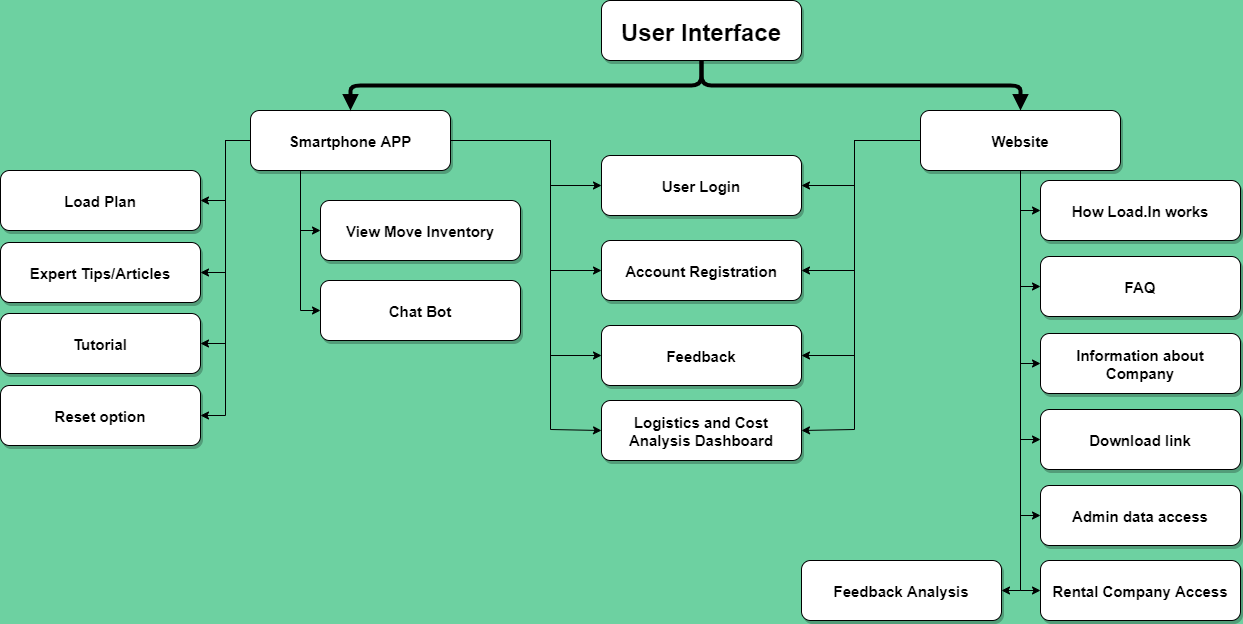

The diagram above was exported from draw.io. Its source (the exported page's mxGraphModel, read from the mxfile embedded in the PNG):
<mxGraphModel dx="2255" dy="806" grid="1" gridSize="10" guides="1" tooltips="1" connect="1" arrows="1" fold="1" page="1" pageScale="1" pageWidth="1169" pageHeight="827" background="#6DD1A1" math="0" shadow="0">
  <root>
    <mxCell id="0" />
    <mxCell id="1" parent="0" />
    <mxCell id="KDy_Ha-mG93icM_fpxya-1" value="User Interface" style="rounded=1;shadow=1;fontStyle=1;fontSize=24;labelBackgroundColor=none;fillColor=#FFFFFF;" parent="1" vertex="1">
      <mxGeometry x="17" y="90" width="200" height="60" as="geometry" />
    </mxCell>
    <mxCell id="KDy_Ha-mG93icM_fpxya-2" style="edgeStyle=orthogonalEdgeStyle;rounded=0;orthogonalLoop=1;jettySize=auto;html=1;entryX=0;entryY=0.5;entryDx=0;entryDy=0;" parent="1" source="KDy_Ha-mG93icM_fpxya-11" target="KDy_Ha-mG93icM_fpxya-28" edge="1">
      <mxGeometry relative="1" as="geometry">
        <Array as="points">
          <mxPoint x="-34" y="230" />
          <mxPoint x="-34" y="275" />
        </Array>
      </mxGeometry>
    </mxCell>
    <mxCell id="KDy_Ha-mG93icM_fpxya-3" style="edgeStyle=orthogonalEdgeStyle;rounded=0;orthogonalLoop=1;jettySize=auto;html=1;entryX=0;entryY=0.5;entryDx=0;entryDy=0;" parent="1" source="KDy_Ha-mG93icM_fpxya-11" target="KDy_Ha-mG93icM_fpxya-29" edge="1">
      <mxGeometry relative="1" as="geometry">
        <Array as="points">
          <mxPoint x="-34" y="230" />
          <mxPoint x="-34" y="360" />
        </Array>
      </mxGeometry>
    </mxCell>
    <mxCell id="KDy_Ha-mG93icM_fpxya-4" style="edgeStyle=orthogonalEdgeStyle;rounded=0;orthogonalLoop=1;jettySize=auto;html=1;entryX=0;entryY=0.5;entryDx=0;entryDy=0;" parent="1" source="KDy_Ha-mG93icM_fpxya-11" target="KDy_Ha-mG93icM_fpxya-32" edge="1">
      <mxGeometry relative="1" as="geometry">
        <Array as="points">
          <mxPoint x="-34" y="230" />
          <mxPoint x="-34" y="445" />
        </Array>
      </mxGeometry>
    </mxCell>
    <mxCell id="KDy_Ha-mG93icM_fpxya-5" style="edgeStyle=orthogonalEdgeStyle;rounded=0;orthogonalLoop=1;jettySize=auto;html=1;entryX=1;entryY=0.5;entryDx=0;entryDy=0;" parent="1" source="KDy_Ha-mG93icM_fpxya-11" target="KDy_Ha-mG93icM_fpxya-24" edge="1">
      <mxGeometry relative="1" as="geometry" />
    </mxCell>
    <mxCell id="KDy_Ha-mG93icM_fpxya-6" style="edgeStyle=orthogonalEdgeStyle;rounded=0;orthogonalLoop=1;jettySize=auto;html=1;entryX=1;entryY=0.5;entryDx=0;entryDy=0;" parent="1" source="KDy_Ha-mG93icM_fpxya-11" target="KDy_Ha-mG93icM_fpxya-25" edge="1">
      <mxGeometry relative="1" as="geometry" />
    </mxCell>
    <mxCell id="KDy_Ha-mG93icM_fpxya-7" style="edgeStyle=orthogonalEdgeStyle;rounded=0;orthogonalLoop=1;jettySize=auto;html=1;entryX=1;entryY=0.5;entryDx=0;entryDy=0;" parent="1" source="KDy_Ha-mG93icM_fpxya-11" target="KDy_Ha-mG93icM_fpxya-26" edge="1">
      <mxGeometry relative="1" as="geometry" />
    </mxCell>
    <mxCell id="KDy_Ha-mG93icM_fpxya-8" style="edgeStyle=orthogonalEdgeStyle;rounded=0;orthogonalLoop=1;jettySize=auto;html=1;entryX=1;entryY=0.5;entryDx=0;entryDy=0;" parent="1" source="KDy_Ha-mG93icM_fpxya-11" target="KDy_Ha-mG93icM_fpxya-27" edge="1">
      <mxGeometry relative="1" as="geometry" />
    </mxCell>
    <mxCell id="KDy_Ha-mG93icM_fpxya-9" style="edgeStyle=orthogonalEdgeStyle;rounded=0;orthogonalLoop=1;jettySize=auto;html=1;entryX=0;entryY=0.5;entryDx=0;entryDy=0;exitX=0.25;exitY=1;exitDx=0;exitDy=0;" parent="1" source="KDy_Ha-mG93icM_fpxya-11" target="KDy_Ha-mG93icM_fpxya-31" edge="1">
      <mxGeometry relative="1" as="geometry" />
    </mxCell>
    <mxCell id="KDy_Ha-mG93icM_fpxya-10" style="edgeStyle=orthogonalEdgeStyle;rounded=0;orthogonalLoop=1;jettySize=auto;html=1;entryX=0;entryY=0.5;entryDx=0;entryDy=0;exitX=0.25;exitY=1;exitDx=0;exitDy=0;" parent="1" source="KDy_Ha-mG93icM_fpxya-11" target="KDy_Ha-mG93icM_fpxya-30" edge="1">
      <mxGeometry relative="1" as="geometry" />
    </mxCell>
    <mxCell id="KDy_Ha-mG93icM_fpxya-11" value="Smartphone APP" style="rounded=1;shadow=1;fontStyle=1;fontSize=15;fillColor=#FFFFFF;" parent="1" vertex="1">
      <mxGeometry x="-334" y="200" width="200" height="60" as="geometry" />
    </mxCell>
    <mxCell id="KDy_Ha-mG93icM_fpxya-12" value="" style="edgeStyle=elbowEdgeStyle;elbow=vertical;strokeWidth=4;endArrow=block;endFill=1;fontStyle=1;exitX=0.5;exitY=1;exitDx=0;exitDy=0;" parent="1" source="KDy_Ha-mG93icM_fpxya-1" target="KDy_Ha-mG93icM_fpxya-11" edge="1">
      <mxGeometry x="-763" y="-10" width="100" height="100" as="geometry">
        <mxPoint x="-13" y="230" as="sourcePoint" />
        <mxPoint x="-663" y="-10" as="targetPoint" />
      </mxGeometry>
    </mxCell>
    <mxCell id="KDy_Ha-mG93icM_fpxya-13" value="" style="edgeStyle=elbowEdgeStyle;elbow=vertical;strokeWidth=4;endArrow=block;endFill=1;fontStyle=1;exitX=0.5;exitY=1;exitDx=0;exitDy=0;entryX=0.5;entryY=0;entryDx=0;entryDy=0;" parent="1" source="KDy_Ha-mG93icM_fpxya-1" target="KDy_Ha-mG93icM_fpxya-23" edge="1">
      <mxGeometry x="-453" y="4" width="100" height="100" as="geometry">
        <mxPoint x="-15" y="228.5" as="sourcePoint" />
        <mxPoint x="595" y="282.5" as="targetPoint" />
      </mxGeometry>
    </mxCell>
    <mxCell id="KDy_Ha-mG93icM_fpxya-17" style="edgeStyle=orthogonalEdgeStyle;rounded=0;orthogonalLoop=1;jettySize=auto;html=1;entryX=0;entryY=0.5;entryDx=0;entryDy=0;" parent="1" source="KDy_Ha-mG93icM_fpxya-23" target="KDy_Ha-mG93icM_fpxya-33" edge="1">
      <mxGeometry relative="1" as="geometry" />
    </mxCell>
    <mxCell id="KDy_Ha-mG93icM_fpxya-18" style="edgeStyle=orthogonalEdgeStyle;rounded=0;orthogonalLoop=1;jettySize=auto;html=1;entryX=0;entryY=0.5;entryDx=0;entryDy=0;" parent="1" source="KDy_Ha-mG93icM_fpxya-23" target="KDy_Ha-mG93icM_fpxya-34" edge="1">
      <mxGeometry relative="1" as="geometry" />
    </mxCell>
    <mxCell id="KDy_Ha-mG93icM_fpxya-19" style="edgeStyle=orthogonalEdgeStyle;rounded=0;orthogonalLoop=1;jettySize=auto;html=1;entryX=0;entryY=0.5;entryDx=0;entryDy=0;" parent="1" source="KDy_Ha-mG93icM_fpxya-23" target="KDy_Ha-mG93icM_fpxya-35" edge="1">
      <mxGeometry relative="1" as="geometry" />
    </mxCell>
    <mxCell id="KDy_Ha-mG93icM_fpxya-20" style="edgeStyle=orthogonalEdgeStyle;rounded=0;orthogonalLoop=1;jettySize=auto;html=1;entryX=0;entryY=0.5;entryDx=0;entryDy=0;" parent="1" source="KDy_Ha-mG93icM_fpxya-23" target="KDy_Ha-mG93icM_fpxya-36" edge="1">
      <mxGeometry relative="1" as="geometry" />
    </mxCell>
    <mxCell id="KDy_Ha-mG93icM_fpxya-21" style="edgeStyle=orthogonalEdgeStyle;rounded=0;orthogonalLoop=1;jettySize=auto;html=1;entryX=0;entryY=0.5;entryDx=0;entryDy=0;" parent="1" source="KDy_Ha-mG93icM_fpxya-23" target="KDy_Ha-mG93icM_fpxya-37" edge="1">
      <mxGeometry relative="1" as="geometry" />
    </mxCell>
    <mxCell id="KDy_Ha-mG93icM_fpxya-22" style="edgeStyle=orthogonalEdgeStyle;rounded=0;orthogonalLoop=1;jettySize=auto;html=1;entryX=0;entryY=0.5;entryDx=0;entryDy=0;" parent="1" source="KDy_Ha-mG93icM_fpxya-23" target="KDy_Ha-mG93icM_fpxya-38" edge="1">
      <mxGeometry relative="1" as="geometry" />
    </mxCell>
    <mxCell id="KDy_Ha-mG93icM_fpxya-23" value="Website" style="rounded=1;shadow=1;fontStyle=1;fontSize=15;fillColor=#FFFFFF;" parent="1" vertex="1">
      <mxGeometry x="336" y="200" width="200" height="60" as="geometry" />
    </mxCell>
    <mxCell id="KDy_Ha-mG93icM_fpxya-24" value="Load Plan" style="rounded=1;shadow=1;fontStyle=1;fontSize=15;fillColor=#FFFFFF;" parent="1" vertex="1">
      <mxGeometry x="-584" y="260" width="200" height="60" as="geometry" />
    </mxCell>
    <mxCell id="KDy_Ha-mG93icM_fpxya-25" value="Expert Tips/Articles" style="rounded=1;shadow=1;fontStyle=1;fontSize=15;fillColor=#FFFFFF;" parent="1" vertex="1">
      <mxGeometry x="-584" y="332" width="200" height="60" as="geometry" />
    </mxCell>
    <mxCell id="KDy_Ha-mG93icM_fpxya-26" value="Tutorial" style="rounded=1;shadow=1;fontStyle=1;fontSize=15;fillColor=#FFFFFF;" parent="1" vertex="1">
      <mxGeometry x="-584" y="403" width="200" height="60" as="geometry" />
    </mxCell>
    <mxCell id="KDy_Ha-mG93icM_fpxya-27" value="Reset option" style="rounded=1;shadow=1;fontStyle=1;fontSize=15;fillColor=#FFFFFF;" parent="1" vertex="1">
      <mxGeometry x="-584" y="475" width="200" height="60" as="geometry" />
    </mxCell>
    <mxCell id="KDy_Ha-mG93icM_fpxya-28" value="User Login" style="rounded=1;shadow=1;fontStyle=1;fontSize=15;fillColor=#FFFFFF;" parent="1" vertex="1">
      <mxGeometry x="17" y="245" width="200" height="60" as="geometry" />
    </mxCell>
    <mxCell id="KDy_Ha-mG93icM_fpxya-29" value="Account Registration" style="rounded=1;shadow=1;fontStyle=1;fontSize=15;fillColor=#FFFFFF;" parent="1" vertex="1">
      <mxGeometry x="17" y="330" width="200" height="60" as="geometry" />
    </mxCell>
    <mxCell id="KDy_Ha-mG93icM_fpxya-30" value="Chat Bot" style="rounded=1;shadow=1;fontStyle=1;fontSize=15;fillColor=#FFFFFF;" parent="1" vertex="1">
      <mxGeometry x="-264" y="370" width="200" height="60" as="geometry" />
    </mxCell>
    <mxCell id="KDy_Ha-mG93icM_fpxya-31" value="View Move Inventory" style="rounded=1;shadow=1;fontStyle=1;fontSize=15;fillColor=#FFFFFF;" parent="1" vertex="1">
      <mxGeometry x="-264" y="290" width="200" height="60" as="geometry" />
    </mxCell>
    <mxCell id="KDy_Ha-mG93icM_fpxya-32" value="Feedback" style="rounded=1;shadow=1;fontStyle=1;fontSize=15;fillColor=#FFFFFF;" parent="1" vertex="1">
      <mxGeometry x="17" y="415" width="200" height="60" as="geometry" />
    </mxCell>
    <mxCell id="KDy_Ha-mG93icM_fpxya-33" value="How Load.In works" style="rounded=1;shadow=1;fontStyle=1;fontSize=15;fillColor=#FFFFFF;" parent="1" vertex="1">
      <mxGeometry x="456" y="270" width="200" height="60" as="geometry" />
    </mxCell>
    <mxCell id="KDy_Ha-mG93icM_fpxya-34" value="FAQ" style="rounded=1;shadow=1;fontStyle=1;fontSize=15;fillColor=#FFFFFF;" parent="1" vertex="1">
      <mxGeometry x="456" y="346" width="200" height="60" as="geometry" />
    </mxCell>
    <mxCell id="KDy_Ha-mG93icM_fpxya-35" value="Information about &#10;Company" style="rounded=1;shadow=1;fontStyle=1;fontSize=15;fillColor=#FFFFFF;" parent="1" vertex="1">
      <mxGeometry x="456" y="423" width="200" height="60" as="geometry" />
    </mxCell>
    <mxCell id="KDy_Ha-mG93icM_fpxya-36" value="Download link" style="rounded=1;shadow=1;fontStyle=1;fontSize=15;fillColor=#FFFFFF;" parent="1" vertex="1">
      <mxGeometry x="456" y="499" width="200" height="60" as="geometry" />
    </mxCell>
    <mxCell id="KDy_Ha-mG93icM_fpxya-37" value="Admin data access" style="rounded=1;shadow=1;fontStyle=1;fontSize=15;fillColor=#FFFFFF;" parent="1" vertex="1">
      <mxGeometry x="456" y="575" width="200" height="60" as="geometry" />
    </mxCell>
    <mxCell id="KDy_Ha-mG93icM_fpxya-38" value="Rental Company Access" style="rounded=1;shadow=1;fontStyle=1;fontSize=15;fillColor=#FFFFFF;" parent="1" vertex="1">
      <mxGeometry x="456" y="650" width="200" height="60" as="geometry" />
    </mxCell>
    <mxCell id="KDy_Ha-mG93icM_fpxya-39" value="Feedback Analysis" style="rounded=1;shadow=1;fontStyle=1;fontSize=15;fillColor=#FFFFFF;" parent="1" vertex="1">
      <mxGeometry x="217" y="650" width="200" height="60" as="geometry" />
    </mxCell>
    <mxCell id="KDy_Ha-mG93icM_fpxya-40" value="Logistics and Cost &#10;Analysis Dashboard" style="rounded=1;shadow=1;fontStyle=1;fontSize=15;fillColor=#FFFFFF;" parent="1" vertex="1">
      <mxGeometry x="17" y="490" width="200" height="60" as="geometry" />
    </mxCell>
    <mxCell id="bjzDPqXwO6xu_GQq28mK-1" style="edgeStyle=orthogonalEdgeStyle;rounded=0;orthogonalLoop=1;jettySize=auto;html=1;entryX=1;entryY=0.5;entryDx=0;entryDy=0;exitX=0.5;exitY=1;exitDx=0;exitDy=0;" parent="1" source="KDy_Ha-mG93icM_fpxya-23" target="KDy_Ha-mG93icM_fpxya-39" edge="1">
      <mxGeometry relative="1" as="geometry">
        <mxPoint x="446" y="270" as="sourcePoint" />
        <mxPoint x="466" y="690" as="targetPoint" />
        <Array as="points">
          <mxPoint x="436" y="680" />
        </Array>
      </mxGeometry>
    </mxCell>
    <mxCell id="bjzDPqXwO6xu_GQq28mK-4" style="edgeStyle=orthogonalEdgeStyle;rounded=0;orthogonalLoop=1;jettySize=auto;html=1;entryX=0;entryY=0.5;entryDx=0;entryDy=0;exitX=1;exitY=0.5;exitDx=0;exitDy=0;" parent="1" source="KDy_Ha-mG93icM_fpxya-11" target="KDy_Ha-mG93icM_fpxya-40" edge="1">
      <mxGeometry relative="1" as="geometry">
        <Array as="points">
          <mxPoint x="-34" y="230" />
          <mxPoint x="-34" y="519" />
        </Array>
        <mxPoint x="-133" y="229" as="sourcePoint" />
        <mxPoint x="18" y="519" as="targetPoint" />
      </mxGeometry>
    </mxCell>
    <mxCell id="bjzDPqXwO6xu_GQq28mK-9" style="edgeStyle=orthogonalEdgeStyle;rounded=0;orthogonalLoop=1;jettySize=auto;html=1;entryX=1;entryY=0.5;entryDx=0;entryDy=0;exitX=0;exitY=0.5;exitDx=0;exitDy=0;" parent="1" source="KDy_Ha-mG93icM_fpxya-23" target="KDy_Ha-mG93icM_fpxya-40" edge="1">
      <mxGeometry relative="1" as="geometry">
        <Array as="points">
          <mxPoint x="270" y="230" />
          <mxPoint x="270" y="519" />
        </Array>
        <mxPoint x="310" y="230" as="sourcePoint" />
        <mxPoint x="291" y="520" as="targetPoint" />
      </mxGeometry>
    </mxCell>
    <mxCell id="bjzDPqXwO6xu_GQq28mK-10" style="edgeStyle=orthogonalEdgeStyle;rounded=0;orthogonalLoop=1;jettySize=auto;html=1;entryX=1;entryY=0.5;entryDx=0;entryDy=0;exitX=0;exitY=0.5;exitDx=0;exitDy=0;" parent="1" source="KDy_Ha-mG93icM_fpxya-23" target="KDy_Ha-mG93icM_fpxya-32" edge="1">
      <mxGeometry relative="1" as="geometry">
        <Array as="points">
          <mxPoint x="270" y="230" />
          <mxPoint x="270" y="445" />
        </Array>
        <mxPoint x="319" y="217" as="sourcePoint" />
        <mxPoint x="200" y="507" as="targetPoint" />
      </mxGeometry>
    </mxCell>
    <mxCell id="bjzDPqXwO6xu_GQq28mK-11" style="edgeStyle=orthogonalEdgeStyle;rounded=0;orthogonalLoop=1;jettySize=auto;html=1;entryX=1;entryY=0.5;entryDx=0;entryDy=0;exitX=0;exitY=0.5;exitDx=0;exitDy=0;" parent="1" source="KDy_Ha-mG93icM_fpxya-23" target="KDy_Ha-mG93icM_fpxya-29" edge="1">
      <mxGeometry relative="1" as="geometry">
        <Array as="points">
          <mxPoint x="270" y="230" />
          <mxPoint x="270" y="360" />
        </Array>
        <mxPoint x="299" y="215" as="sourcePoint" />
        <mxPoint x="180" y="505" as="targetPoint" />
      </mxGeometry>
    </mxCell>
    <mxCell id="bjzDPqXwO6xu_GQq28mK-12" style="edgeStyle=orthogonalEdgeStyle;rounded=0;orthogonalLoop=1;jettySize=auto;html=1;entryX=1;entryY=0.5;entryDx=0;entryDy=0;exitX=0;exitY=0.5;exitDx=0;exitDy=0;" parent="1" source="KDy_Ha-mG93icM_fpxya-23" target="KDy_Ha-mG93icM_fpxya-28" edge="1">
      <mxGeometry relative="1" as="geometry">
        <Array as="points">
          <mxPoint x="270" y="230" />
          <mxPoint x="270" y="275" />
        </Array>
        <mxPoint x="309" y="215" as="sourcePoint" />
        <mxPoint x="190" y="505" as="targetPoint" />
      </mxGeometry>
    </mxCell>
  </root>
</mxGraphModel>